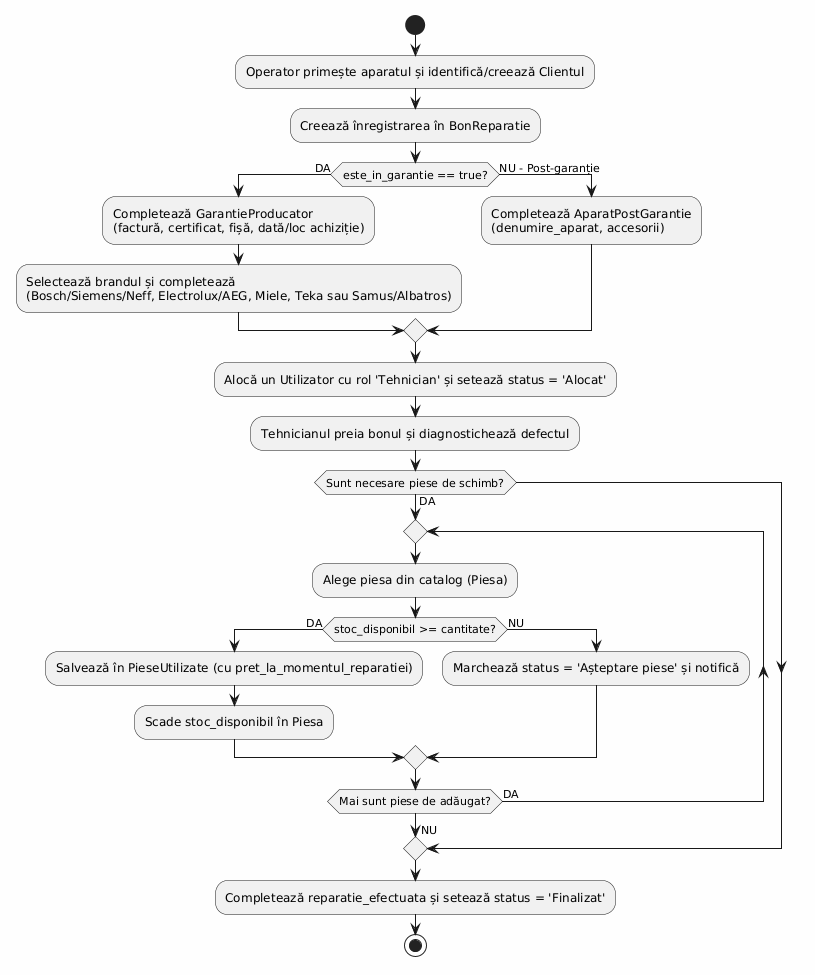

The diagram above was rendered by PlantUML. Its source (embedded in the PNG):
@startuml
skinparam backgroundColor #FEFEFE

start
:Operator primește aparatul și identifică/creează Clientul;
:Creează înregistrarea în BonReparatie;

if (este_in_garantie == true?) then (DA)
  :Completează GarantieProducator\n(factură, certificat, fișă, dată/loc achiziție);
  :Selectează brandul și completează\n(Bosch/Siemens/Neff, Electrolux/AEG, Miele, Teka sau Samus/Albatros);
else (NU - Post-garanție)
  :Completează AparatPostGarantie\n(denumire_aparat, accesorii);
endif

:Alocă un Utilizator cu rol 'Tehnician' și setează status = 'Alocat';
:Tehnicianul preia bonul și diagnostichează defectul;

if (Sunt necesare piese de schimb?) then (DA)
  repeat
    :Alege piesa din catalog (Piesa);
    if (stoc_disponibil >= cantitate?) then (DA)
      :Salvează în PieseUtilizate (cu pret_la_momentul_reparatiei);
      :Scade stoc_disponibil în Piesa;
    else (NU)
      :Marchează status = 'Așteptare piese' și notifică;
    endif
  repeat while (Mai sunt piese de adăugat?) is (DA)
  -> NU;
endif

:Completează reparatie_efectuata și setează status = 'Finalizat';
stop
@enduml